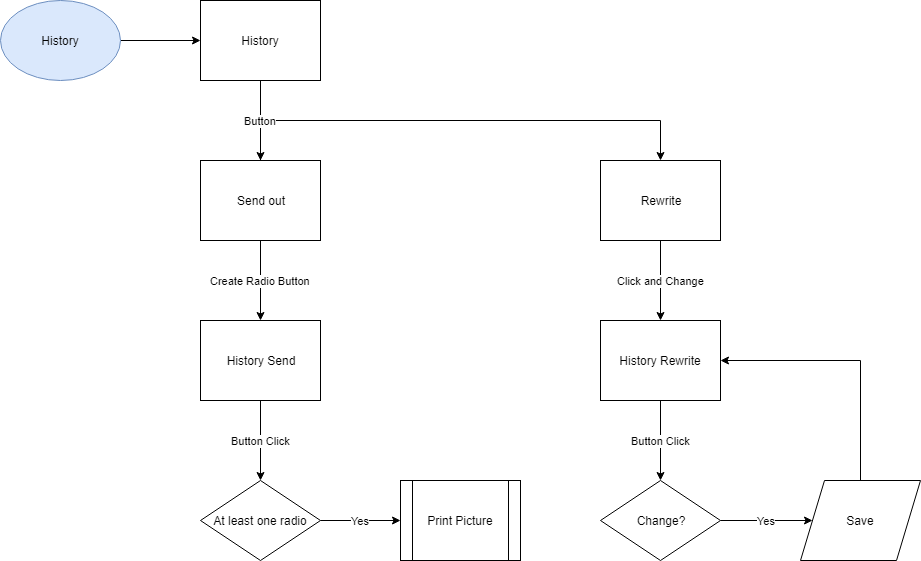

The diagram above was exported from draw.io. Its source (the exported page's mxGraphModel, read from the mxfile embedded in the PNG):
<mxGraphModel dx="1360" dy="787" grid="1" gridSize="10" guides="1" tooltips="1" connect="1" arrows="1" fold="1" page="1" pageScale="1" pageWidth="827" pageHeight="1169" math="0" shadow="0">
  <root>
    <mxCell id="0" />
    <mxCell id="1" parent="0" />
    <mxCell id="on6TI5zMzlgLbGoQD3IS-3" value="" style="edgeStyle=orthogonalEdgeStyle;rounded=0;orthogonalLoop=1;jettySize=auto;html=1;" edge="1" parent="1" source="on6TI5zMzlgLbGoQD3IS-1" target="on6TI5zMzlgLbGoQD3IS-2">
      <mxGeometry relative="1" as="geometry" />
    </mxCell>
    <mxCell id="on6TI5zMzlgLbGoQD3IS-1" value="History" style="ellipse;whiteSpace=wrap;html=1;fillColor=#dae8fc;strokeColor=#6c8ebf;" vertex="1" parent="1">
      <mxGeometry x="20" y="20" width="120" height="80" as="geometry" />
    </mxCell>
    <mxCell id="on6TI5zMzlgLbGoQD3IS-5" value="" style="edgeStyle=orthogonalEdgeStyle;rounded=0;orthogonalLoop=1;jettySize=auto;html=1;" edge="1" parent="1" source="on6TI5zMzlgLbGoQD3IS-2" target="on6TI5zMzlgLbGoQD3IS-4">
      <mxGeometry relative="1" as="geometry" />
    </mxCell>
    <mxCell id="on6TI5zMzlgLbGoQD3IS-2" value="History" style="rounded=0;whiteSpace=wrap;html=1;fontFamily=Helvetica;fontSize=12;fontColor=#000000;align=center;strokeColor=#000000;fillColor=#ffffff;" vertex="1" parent="1">
      <mxGeometry x="220" y="20" width="120" height="80" as="geometry" />
    </mxCell>
    <mxCell id="on6TI5zMzlgLbGoQD3IS-7" value="Button" style="edgeStyle=orthogonalEdgeStyle;rounded=0;orthogonalLoop=1;jettySize=auto;html=1;" edge="1" parent="1" source="on6TI5zMzlgLbGoQD3IS-4" target="on6TI5zMzlgLbGoQD3IS-6">
      <mxGeometry x="-0.8333" relative="1" as="geometry">
        <Array as="points">
          <mxPoint x="280" y="140" />
          <mxPoint x="680" y="140" />
        </Array>
        <mxPoint as="offset" />
      </mxGeometry>
    </mxCell>
    <mxCell id="on6TI5zMzlgLbGoQD3IS-10" value="Create Radio Button" style="edgeStyle=orthogonalEdgeStyle;rounded=0;orthogonalLoop=1;jettySize=auto;html=1;" edge="1" parent="1" source="on6TI5zMzlgLbGoQD3IS-4" target="on6TI5zMzlgLbGoQD3IS-9">
      <mxGeometry relative="1" as="geometry" />
    </mxCell>
    <mxCell id="on6TI5zMzlgLbGoQD3IS-4" value="Send out" style="rounded=0;whiteSpace=wrap;html=1;fontFamily=Helvetica;fontSize=12;fontColor=#000000;align=center;strokeColor=#000000;fillColor=#ffffff;" vertex="1" parent="1">
      <mxGeometry x="220" y="180" width="120" height="80" as="geometry" />
    </mxCell>
    <mxCell id="on6TI5zMzlgLbGoQD3IS-14" value="Button Click" style="edgeStyle=orthogonalEdgeStyle;rounded=0;orthogonalLoop=1;jettySize=auto;html=1;" edge="1" parent="1" source="on6TI5zMzlgLbGoQD3IS-9" target="on6TI5zMzlgLbGoQD3IS-13">
      <mxGeometry relative="1" as="geometry" />
    </mxCell>
    <mxCell id="on6TI5zMzlgLbGoQD3IS-9" value="History Send" style="rounded=0;whiteSpace=wrap;html=1;fontFamily=Helvetica;fontSize=12;fontColor=#000000;align=center;strokeColor=#000000;fillColor=#ffffff;" vertex="1" parent="1">
      <mxGeometry x="220" y="340" width="120" height="80" as="geometry" />
    </mxCell>
    <mxCell id="on6TI5zMzlgLbGoQD3IS-18" value="Yes" style="edgeStyle=orthogonalEdgeStyle;rounded=0;orthogonalLoop=1;jettySize=auto;html=1;" edge="1" parent="1" source="on6TI5zMzlgLbGoQD3IS-13" target="on6TI5zMzlgLbGoQD3IS-17">
      <mxGeometry relative="1" as="geometry" />
    </mxCell>
    <mxCell id="on6TI5zMzlgLbGoQD3IS-13" value="At least one radio" style="rhombus;whiteSpace=wrap;html=1;fontFamily=Helvetica;fontSize=12;fontColor=#000000;align=center;strokeColor=#000000;fillColor=#ffffff;" vertex="1" parent="1">
      <mxGeometry x="220" y="500" width="120" height="80" as="geometry" />
    </mxCell>
    <mxCell id="on6TI5zMzlgLbGoQD3IS-17" value="Print Picture" style="shape=process;whiteSpace=wrap;html=1;backgroundOutline=1;fontFamily=Helvetica;fontSize=12;fontColor=#000000;align=center;strokeColor=#000000;fillColor=#ffffff;" vertex="1" parent="1">
      <mxGeometry x="420" y="500" width="120" height="80" as="geometry" />
    </mxCell>
    <mxCell id="on6TI5zMzlgLbGoQD3IS-20" value="Click and Change" style="edgeStyle=orthogonalEdgeStyle;rounded=0;orthogonalLoop=1;jettySize=auto;html=1;" edge="1" parent="1" source="on6TI5zMzlgLbGoQD3IS-6" target="on6TI5zMzlgLbGoQD3IS-19">
      <mxGeometry relative="1" as="geometry" />
    </mxCell>
    <mxCell id="on6TI5zMzlgLbGoQD3IS-6" value="Rewrite" style="rounded=0;whiteSpace=wrap;html=1;fontFamily=Helvetica;fontSize=12;fontColor=#000000;align=center;strokeColor=#000000;fillColor=#ffffff;" vertex="1" parent="1">
      <mxGeometry x="620" y="180" width="120" height="80" as="geometry" />
    </mxCell>
    <mxCell id="on6TI5zMzlgLbGoQD3IS-22" value="Button Click" style="edgeStyle=orthogonalEdgeStyle;rounded=0;orthogonalLoop=1;jettySize=auto;html=1;" edge="1" parent="1" source="on6TI5zMzlgLbGoQD3IS-19" target="on6TI5zMzlgLbGoQD3IS-21">
      <mxGeometry relative="1" as="geometry" />
    </mxCell>
    <mxCell id="on6TI5zMzlgLbGoQD3IS-19" value="History Rewrite" style="rounded=0;whiteSpace=wrap;html=1;fontFamily=Helvetica;fontSize=12;fontColor=#000000;align=center;strokeColor=#000000;fillColor=#ffffff;" vertex="1" parent="1">
      <mxGeometry x="620" y="340" width="120" height="80" as="geometry" />
    </mxCell>
    <mxCell id="on6TI5zMzlgLbGoQD3IS-34" value="Yes" style="edgeStyle=orthogonalEdgeStyle;rounded=0;orthogonalLoop=1;jettySize=auto;html=1;" edge="1" parent="1" source="on6TI5zMzlgLbGoQD3IS-21" target="on6TI5zMzlgLbGoQD3IS-35">
      <mxGeometry relative="1" as="geometry">
        <mxPoint x="832" y="540" as="targetPoint" />
      </mxGeometry>
    </mxCell>
    <mxCell id="on6TI5zMzlgLbGoQD3IS-21" value="Change?" style="rhombus;whiteSpace=wrap;html=1;fontFamily=Helvetica;fontSize=12;fontColor=#000000;align=center;strokeColor=#000000;fillColor=#ffffff;" vertex="1" parent="1">
      <mxGeometry x="620" y="500" width="120" height="80" as="geometry" />
    </mxCell>
    <mxCell id="on6TI5zMzlgLbGoQD3IS-38" value="" style="edgeStyle=orthogonalEdgeStyle;rounded=0;orthogonalLoop=1;jettySize=auto;html=1;" edge="1" parent="1" source="on6TI5zMzlgLbGoQD3IS-35" target="on6TI5zMzlgLbGoQD3IS-19">
      <mxGeometry relative="1" as="geometry">
        <mxPoint x="880" y="420" as="targetPoint" />
        <Array as="points">
          <mxPoint x="880" y="380" />
        </Array>
      </mxGeometry>
    </mxCell>
    <mxCell id="on6TI5zMzlgLbGoQD3IS-35" value="Save" style="shape=parallelogram;perimeter=parallelogramPerimeter;whiteSpace=wrap;html=1;fontFamily=Helvetica;fontSize=12;fontColor=#000000;align=center;strokeColor=#000000;fillColor=#ffffff;" vertex="1" parent="1">
      <mxGeometry x="820" y="500" width="120" height="80" as="geometry" />
    </mxCell>
  </root>
</mxGraphModel>